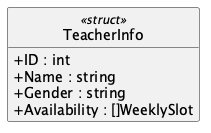

The diagram above was rendered by PlantUML. Its source (embedded in the PNG):
@startuml TeacherInfo
hide empty members
hide circle
skinparam shadowing false
skinparam classAttributeIconSize 0
class TeacherInfo <<struct>> {
  + ID : int
  + Name : string
  + Gender : string
  + Availability : []WeeklySlot
}
@enduml